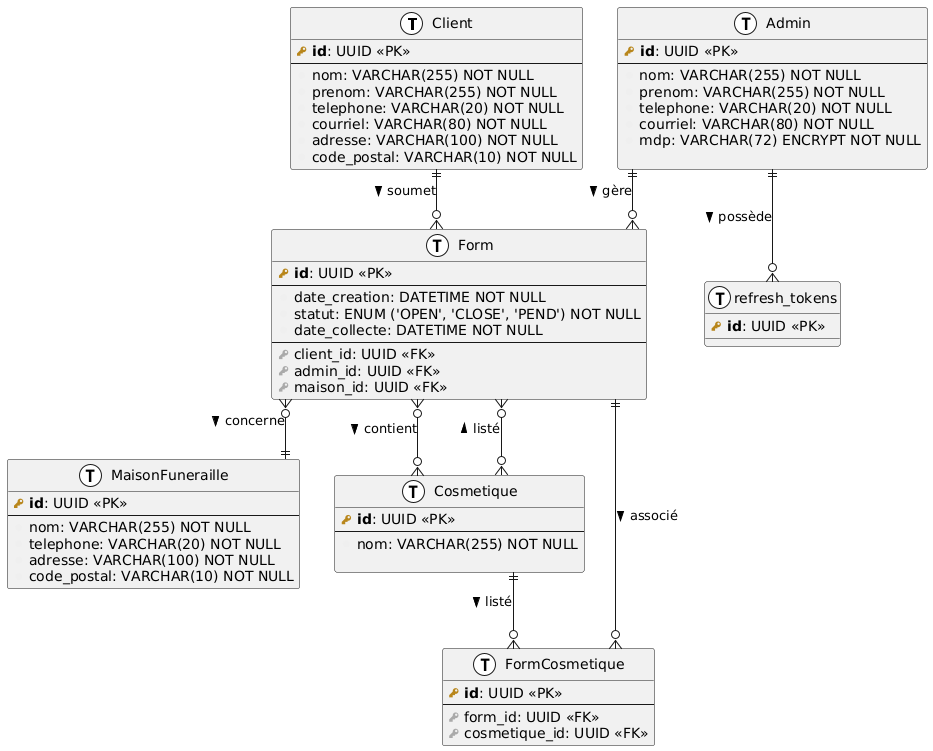

The diagram above was rendered by PlantUML. Its source (embedded in the PNG):
@startuml
!define primary_key(x) <b><color:#b8861b><&key></color> x</b>
!define foreign_key(x) <color:#aaaaaa><&key></color> x
!define column(x) <color:#efefef><&media-record></color> x
!define table(x) entity x << (T, white) >>
skinparam linetype ortho
skinparam rankdir TB

' TABLES DE LA BASE DE DONNÉES AFTERGLAM

table(Client) {
  primary_key(id): UUID <<PK>>
  --
  column(nom): VARCHAR(255) NOT NULL
  column(prenom): VARCHAR(255) NOT NULL
  column(telephone): VARCHAR(20) NOT NULL
  column(courriel): VARCHAR(80) NOT NULL
  column(adresse): VARCHAR(100) NOT NULL
  column(code_postal): VARCHAR(10) NOT NULL
}

table(Admin) {
  primary_key(id): UUID <<PK>>
  --
  column(nom): VARCHAR(255) NOT NULL
  column(prenom): VARCHAR(255) NOT NULL
  column(telephone): VARCHAR(20) NOT NULL
  column(courriel): VARCHAR(80) NOT NULL
  column(mdp): VARCHAR(72) ENCRYPT NOT NULL
  
}

table(Form) {
  primary_key(id): UUID <<PK>>
  --
  column(date_creation): DATETIME NOT NULL
  column(statut): ENUM ('OPEN', 'CLOSE', 'PEND') NOT NULL
  column(date_collecte): DATETIME NOT NULL
  --
  foreign_key(client_id): UUID <<FK>>
  foreign_key(admin_id): UUID <<FK>>
  foreign_key(maison_id): UUID <<FK>>
}

table(MaisonFuneraille) {
  primary_key(id): UUID <<PK>>
  --
  column(nom): VARCHAR(255) NOT NULL
  column(telephone): VARCHAR(20) NOT NULL
  column(adresse): VARCHAR(100) NOT NULL
  column(code_postal): VARCHAR(10) NOT NULL
}

table(Cosmetique) {
  primary_key(id): UUID <<PK>>
  --
  column(nom): VARCHAR(255) NOT NULL
  
}

table(FormCosmetique) {
  primary_key(id): UUID <<PK>>
  --
  foreign_key(form_id): UUID <<FK>>
  foreign_key(cosmetique_id): UUID <<FK>>
}

table(refresh_tokens) {
  primary_key(id): UUID <<PK>>
}

' Relations
Client ||--o{ Form : soumet >
Admin ||--o{ Form : gère >
Form }o--o{ Cosmetique : contient >
Cosmetique }o--o{ Form : listé >
Form }o--|| MaisonFuneraille : concerne >
Form ||--o{ FormCosmetique : associé >
Cosmetique ||--o{ FormCosmetique : listé >
Admin ||--o{ refresh_tokens : possède >
@enduml